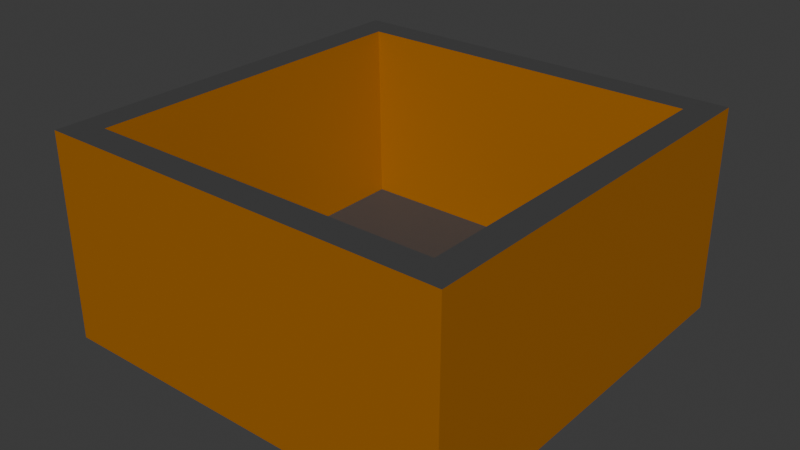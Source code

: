 # Source: Prop_Yellow_Box.blend  (saved by Blender 4.4.30; exported with 4.5.12 LTS)
import bpy
from mathutils import Matrix  # noqa: F401  (used for matrix-valued properties, if any)

bpy.ops.wm.read_factory_settings(use_empty=True)
scene = bpy.context.scene
scene.name = 'Scene'

# ---- materials (node trees are filled in below, after node groups)
mat_funboxyellow = bpy.data.materials.new('FunBoxYellow')
mat_funboxgrey = bpy.data.materials.new('FunBoxGrey')

# ---- material node trees
mat_funboxyellow.use_nodes = True; mat_funboxyellow.node_tree.nodes.clear()
_N = mat_funboxyellow.node_tree.nodes; _L = mat_funboxyellow.node_tree.links
n0 = _N.new('ShaderNodeBsdfPrincipled'); n0.name = 'Principled BSDF'; n0.location = (10, 300)
n0.inputs[0].default_value = (0.3763, 0.1301, 3.68e-08, 1.0)
n0.inputs[27].default_value = (0.5776, 0.5089, 0.0, 0.0)
n1 = _N.new('ShaderNodeOutputMaterial'); n1.name = 'Material Output'; n1.location = (300, 300)
_L.new(n0.outputs[0], n1.inputs[0])
n1.is_active_output = True
mat_funboxgrey.use_nodes = True; mat_funboxgrey.node_tree.nodes.clear()
_N = mat_funboxgrey.node_tree.nodes; _L = mat_funboxgrey.node_tree.links
n0 = _N.new('ShaderNodeBsdfPrincipled'); n0.name = 'Principled BSDF'; n0.location = (10, 300)
n0.inputs[0].default_value = (0.06303, 0.06303, 0.06303, 1.0)
n0.inputs[27].default_value = (0.06301, 0.06301, 0.06301, 1.0)
n1 = _N.new('ShaderNodeOutputMaterial'); n1.name = 'Material Output'; n1.location = (300, 300)
_L.new(n0.outputs[0], n1.inputs[0])
n1.is_active_output = True

# ---- world
world_world = bpy.data.worlds.new('World'); scene.world = world_world
world_world.use_nodes = True; world_world.node_tree.nodes.clear()
_N = world_world.node_tree.nodes; _L = world_world.node_tree.links
n0 = _N.new('ShaderNodeOutputWorld'); n0.name = 'World Output'; n0.location = (300, 300)
n1 = _N.new('ShaderNodeBackground'); n1.name = 'Background'; n1.location = (10, 300)
n1.inputs[0].default_value = (0.05088, 0.05088, 0.05088, 1.0)
_L.new(n1.outputs[0], n0.inputs[0])
n0.is_active_output = True
world_world.color = (0.05088, 0.05088, 0.05088)
world_world.sun_shadow_jitter_overblur = 0.0

# ---- meshes
me_cube_001 = bpy.data.meshes.new('Cube.001')
me_cube_001.from_pydata([(-1.0, -1.0, -1.0), (-0.7572, -0.7572, -0.659), (-1.0, 1.0, -1.0), (-0.7572, 0.7572, -0.659), (1.0, -1.0, -1.0), (0.7572, -0.7572, -0.659), (1.0, 1.0, -1.0), (0.7572, 0.7572, -0.659), (-1.0, -1.0, 1.0), (-1.0, 1.0, 1.0), (1.0, 1.0, 1.0), (1.0, -1.0, 1.0), (-0.8579, -0.8579, 1.0), (-0.8579, 0.8579, 1.0), (0.8579, 0.8579, 1.0), (0.8579, -0.8579, 1.0)], [], [(0, 8, 9, 2), (2, 9, 10, 6), (6, 10, 11, 4), (4, 11, 8, 0), (2, 6, 4, 0), (7, 3, 1, 5), (12, 13, 9, 8), (13, 14, 10, 9), (14, 15, 11, 10), (15, 12, 8, 11), (1, 3, 13, 12), (3, 7, 14, 13), (7, 5, 15, 14), (5, 1, 12, 15)])
me_cube_001.polygons.foreach_set('material_index', [1, 1, 1, 1, 2, 2, 2, 2, 2, 2, 1, 1, 1, 1])
_uv = me_cube_001.uv_layers.new(name='UVMap')
_uv.uv.foreach_set('vector', [0.375, 0.0, 0.625, 0.0, 0.625, 0.25, 0.375, 0.25, 0.375, 0.25, 0.625, 0.25, 0.625, 0.5, 0.375, 0.5, 0.375, 0.5, 0.625, 0.5, 0.625, 0.75, 0.375, 0.75, 0.375, 0.75, 0.625, 0.75, 0.625, 1.0, 0.375, 1.0, 0.125, 0.5, 0.375, 0.5, 0.375, 0.75, 0.125, 0.75, 0.6553, 0.5303, 0.8447, 0.5303, 0.8447, 0.7197, 0.6553, 0.7197, 0.8572, 0.7322, 0.8572, 0.5178, 0.875, 0.5, 0.875, 0.75, 0.8572, 0.5178, 0.6428, 0.5178, 0.625, 0.5, 0.875, 0.5, 0.6428, 0.5178, 0.6428, 0.7322, 0.625, 0.75, 0.625, 0.5, 0.6428, 0.7322, 0.8572, 0.7322, 0.875, 0.75, 0.625, 0.75, 0.8447, 0.7197, 0.8447, 0.5303, 0.8572, 0.5178, 0.8572, 0.7322, 0.8447, 0.5303, 0.6553, 0.5303, 0.6428, 0.5178, 0.8572, 0.5178, 0.6553, 0.5303, 0.6553, 0.7197, 0.6428, 0.7322, 0.6428, 0.5178, 0.6553, 0.7197, 0.8447, 0.7197, 0.8572, 0.7322, 0.6428, 0.7322])
me_cube_001.materials.append(None)
me_cube_001.materials.append(mat_funboxyellow)
me_cube_001.materials.append(mat_funboxgrey)
me_cube_001.update()

# ---- objects
ob_prop_yellow_box_col = bpy.data.objects.new('Prop_Yellow_Box-col', me_cube_001)

# ---- transforms, parenting, visibility, modifiers, constraints
ob_prop_yellow_box_col.location = (0.0, 0.0, 0.0)
ob_prop_yellow_box_col.scale = (0.5, 0.5, 0.25)

# ---- collection membership
scene.collection.objects.link(ob_prop_yellow_box_col)

# ---- scene / render settings (as saved in the file)
scene.frame_start = 1; scene.frame_end = 250; scene.frame_set(1)
scene.render.engine = 'BLENDER_EEVEE_NEXT'
bpy.context.view_layer.update()

# ---- added for rendering (the .blend has no active camera and no usable light): camera, sun
cam_auto = bpy.data.cameras.new('AutoCamera')
cam_auto.lens = 50.0
cam_auto.sensor_width = 36.0
cam_auto.clip_end = 1000.0
ob_auto_camera = bpy.data.objects.new('AutoCamera', cam_auto)
scene.collection.objects.link(ob_auto_camera)
ob_auto_camera.location = (1.38784, -1.6654, 1.11027)
ob_auto_camera.rotation_euler = (1.09748, -7.21219e-08, 0.694738)
scene.camera = ob_auto_camera
light_auto_sun = bpy.data.lights.new('AutoSun', 'SUN')
light_auto_sun.energy = 3.0
light_auto_sun.angle = 0.0523599
ob_auto_sun = bpy.data.objects.new('AutoSun', light_auto_sun)
scene.collection.objects.link(ob_auto_sun)
ob_auto_sun.rotation_euler = (0.872665, 0.174533, 0.523599)
bpy.context.view_layer.update()
